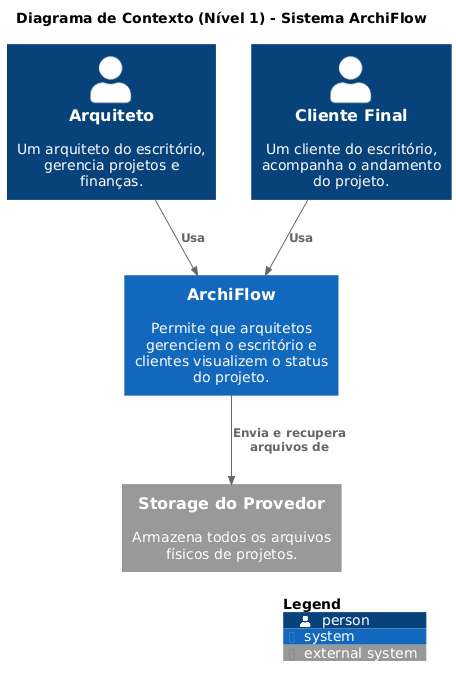

The diagram above was rendered by PlantUML. Its source (embedded in the PNG):
@startuml
!include https://raw.githubusercontent.com/plantuml-stdlib/C4-PlantUML/master/C4_Context.puml

title Diagrama de Contexto (Nível 1) - Sistema ArchiFlow

Person(arquiteto, "Arquiteto", "Um arquiteto do escritório, gerencia projetos e finanças.")
Person(cliente, "Cliente Final", "Um cliente do escritório, acompanha o andamento do projeto.")

System(archiflow, "ArchiFlow", "Permite que arquitetos gerenciem o escritório e clientes visualizem o status do projeto.")
System_Ext(storage, "Storage do Provedor", "Armazena todos os arquivos físicos de projetos.")

Rel(arquiteto, archiflow, "Usa")
Rel(cliente, archiflow, "Usa")
Rel(archiflow, storage, "Envia e recupera arquivos de")

SHOW_LEGEND()
@enduml